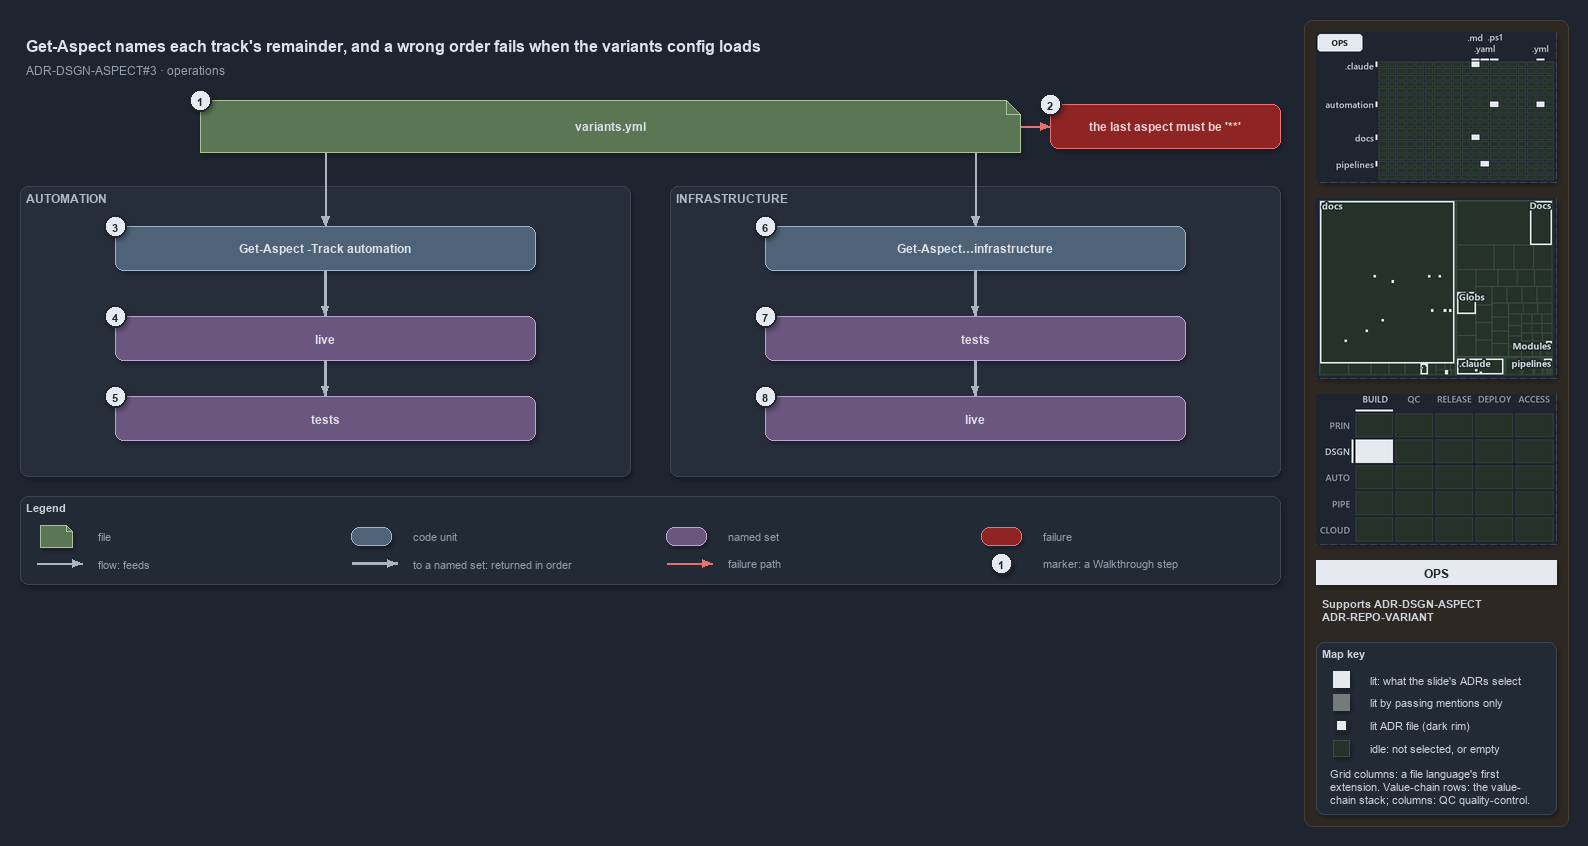

The diagram above was exported from draw.io. Its source (the exported page's mxGraphModel, read from the mxfile embedded in the PNG):
<mxGraphModel dx="1024" dy="768" grid="0" gridSize="10" guides="1" tooltips="1" connect="1" arrows="1" fold="1" page="1" pageScale="1" pageWidth="1572" pageHeight="654" background="#1E2430" math="0" shadow="1">
  <root>
    <mxCell id="0" />
    <mxCell id="1" parent="0" />
    <mxCell id="sidebar-bg" value="" style="rounded=1;arcSize=2;html=1;fillColor=#2E2823;strokeColor=#453C33;shadow=0;" vertex="1" parent="1">
      <mxGeometry x="1304" y="4" width="264" height="806" as="geometry" />
    </mxCell>
    <mxCell id="title" value="Get-Aspect names each track's remainder, and a wrong order fails when the variants config loads" style="text;html=1;align=left;verticalAlign=middle;fontSize=16;fontStyle=1;fontColor=#DDE2E9;" vertex="1" parent="1">
      <mxGeometry x="20" y="14" width="1260" height="30" as="geometry" />
    </mxCell>
    <mxCell id="subtitle" value="ADR-DSGN-ASPECT#3 &amp;#183; operations" style="text;html=1;align=left;verticalAlign=middle;fontSize=12;fontColor=#949FAE;" vertex="1" parent="1">
      <mxGeometry x="20" y="44" width="1240" height="20" as="geometry" />
    </mxCell>
    <mxCell id="g-file" value="&lt;b&gt;variants.yml&lt;/b&gt;" style="shape=note;size=14;whiteSpace=wrap;html=1;fillColor=#5B7653;strokeColor=#A9C29F;fontColor=#DDE2E9;fontSize=12;" vertex="1" parent="1">
      <mxGeometry x="200" y="84" width="820" height="52" as="geometry" />
    </mxCell>
    <mxCell id="mark-1" value="1" style="ellipse;html=1;fillColor=#E6EAF0;strokeColor=#1E2430;strokeWidth=2;fontColor=#1E2430;fontStyle=1;fontSize=11;" vertex="1" parent="1">
      <mxGeometry x="189" y="73" width="22" height="22" as="geometry" />
    </mxCell>
    <mxCell id="p-file-r" value="" style="text;html=1;strokeColor=none;fillColor=none;" vertex="1" parent="1">
      <mxGeometry x="1020" y="110" width="1" height="1" as="geometry" />
    </mxCell>
    <mxCell id="x-config" value="&lt;b&gt;the last aspect must be '**'&lt;/b&gt;" style="rounded=1;whiteSpace=wrap;html=1;arcSize=20;fillColor=#8E2424;strokeColor=#E57373;fontColor=#EFD4D4;fontSize=12;" vertex="1" parent="1">
      <mxGeometry x="1050" y="88" width="230" height="44" as="geometry" />
    </mxCell>
    <mxCell id="mark-2" value="2" style="ellipse;html=1;fillColor=#E6EAF0;strokeColor=#1E2430;strokeWidth=2;fontColor=#1E2430;fontStyle=1;fontSize=11;" vertex="1" parent="1">
      <mxGeometry x="1039" y="77" width="22" height="22" as="geometry" />
    </mxCell>
    <mxCell id="e-file-fail" value="" style="edgeStyle=orthogonalEdgeStyle;rounded=1;html=1;endArrow=block;strokeColor=#E57373;shadow=0;fontColor=#CDD3DC;" edge="1" parent="1" source="p-file-r" target="x-config">
      <mxGeometry relative="1" as="geometry" />
    </mxCell>
    <mxCell id="p-file-bl" value="" style="text;html=1;strokeColor=none;fillColor=none;" vertex="1" parent="1">
      <mxGeometry x="325" y="136" width="1" height="1" as="geometry" />
    </mxCell>
    <mxCell id="p-file-br" value="" style="text;html=1;strokeColor=none;fillColor=none;" vertex="1" parent="1">
      <mxGeometry x="975" y="136" width="1" height="1" as="geometry" />
    </mxCell>
    <mxCell id="band-auto" value="AUTOMATION" style="rounded=1;html=1;arcSize=3;fillColor=#262E3B;strokeColor=#3A4555;verticalAlign=top;align=left;spacingLeft=8;fontStyle=1;fontSize=12;fontColor=#B0BAC7;" vertex="1" parent="1">
      <mxGeometry x="20" y="170" width="610" height="290" as="geometry" />
    </mxCell>
    <mxCell id="band-infra" value="INFRASTRUCTURE" style="rounded=1;html=1;arcSize=3;fillColor=#262E3B;strokeColor=#3A4555;verticalAlign=top;align=left;spacingLeft=8;fontStyle=1;fontSize=12;fontColor=#B0BAC7;" vertex="1" parent="1">
      <mxGeometry x="670" y="170" width="610" height="290" as="geometry" />
    </mxCell>
    <mxCell id="cmd-auto" value="&lt;b&gt;Get-Aspect -Track automation&lt;/b&gt;" style="rounded=1;whiteSpace=wrap;html=1;arcSize=20;fillColor=#4E6378;strokeColor=#9FB3C8;fontColor=#DDE2E9;fontSize=12;" vertex="1" parent="1">
      <mxGeometry x="115" y="210" width="420" height="44" as="geometry" />
    </mxCell>
    <mxCell id="auto-live" value="&lt;b&gt;live&lt;/b&gt;" style="rounded=1;whiteSpace=wrap;html=1;arcSize=20;fillColor=#6A567E;strokeColor=#B9A6CC;fontColor=#DDE2E9;fontSize=12;" vertex="1" parent="1">
      <mxGeometry x="115" y="300" width="420" height="44" as="geometry" />
    </mxCell>
    <mxCell id="auto-tests" value="&lt;b&gt;tests&lt;/b&gt;" style="rounded=1;whiteSpace=wrap;html=1;arcSize=20;fillColor=#6A567E;strokeColor=#B9A6CC;fontColor=#DDE2E9;fontSize=12;" vertex="1" parent="1">
      <mxGeometry x="115" y="380" width="420" height="44" as="geometry" />
    </mxCell>
    <mxCell id="cmd-infra" value="&lt;b&gt;Get-Aspect…infrastructure&lt;/b&gt;" style="rounded=1;whiteSpace=wrap;html=1;arcSize=20;fillColor=#4E6378;strokeColor=#9FB3C8;fontColor=#DDE2E9;fontSize=12;" vertex="1" parent="1">
      <mxGeometry x="765" y="210" width="420" height="44" as="geometry" />
    </mxCell>
    <mxCell id="infra-tests" value="&lt;b&gt;tests&lt;/b&gt;" style="rounded=1;whiteSpace=wrap;html=1;arcSize=20;fillColor=#6A567E;strokeColor=#B9A6CC;fontColor=#DDE2E9;fontSize=12;" vertex="1" parent="1">
      <mxGeometry x="765" y="300" width="420" height="44" as="geometry" />
    </mxCell>
    <mxCell id="infra-live" value="&lt;b&gt;live&lt;/b&gt;" style="rounded=1;whiteSpace=wrap;html=1;arcSize=20;fillColor=#6A567E;strokeColor=#B9A6CC;fontColor=#DDE2E9;fontSize=12;" vertex="1" parent="1">
      <mxGeometry x="765" y="380" width="420" height="44" as="geometry" />
    </mxCell>
    <mxCell id="mark-3" value="3" style="ellipse;html=1;fillColor=#E6EAF0;strokeColor=#1E2430;strokeWidth=2;fontColor=#1E2430;fontStyle=1;fontSize=11;" vertex="1" parent="1">
      <mxGeometry x="104" y="199" width="22" height="22" as="geometry" />
    </mxCell>
    <mxCell id="mark-4" value="4" style="ellipse;html=1;fillColor=#E6EAF0;strokeColor=#1E2430;strokeWidth=2;fontColor=#1E2430;fontStyle=1;fontSize=11;" vertex="1" parent="1">
      <mxGeometry x="104" y="289" width="22" height="22" as="geometry" />
    </mxCell>
    <mxCell id="mark-5" value="5" style="ellipse;html=1;fillColor=#E6EAF0;strokeColor=#1E2430;strokeWidth=2;fontColor=#1E2430;fontStyle=1;fontSize=11;" vertex="1" parent="1">
      <mxGeometry x="104" y="369" width="22" height="22" as="geometry" />
    </mxCell>
    <mxCell id="mark-6" value="6" style="ellipse;html=1;fillColor=#E6EAF0;strokeColor=#1E2430;strokeWidth=2;fontColor=#1E2430;fontStyle=1;fontSize=11;" vertex="1" parent="1">
      <mxGeometry x="754" y="199" width="22" height="22" as="geometry" />
    </mxCell>
    <mxCell id="mark-7" value="7" style="ellipse;html=1;fillColor=#E6EAF0;strokeColor=#1E2430;strokeWidth=2;fontColor=#1E2430;fontStyle=1;fontSize=11;" vertex="1" parent="1">
      <mxGeometry x="754" y="289" width="22" height="22" as="geometry" />
    </mxCell>
    <mxCell id="mark-8" value="8" style="ellipse;html=1;fillColor=#E6EAF0;strokeColor=#1E2430;strokeWidth=2;fontColor=#1E2430;fontStyle=1;fontSize=11;" vertex="1" parent="1">
      <mxGeometry x="754" y="369" width="22" height="22" as="geometry" />
    </mxCell>
    <mxCell id="e-file-auto" value="" style="edgeStyle=orthogonalEdgeStyle;rounded=1;html=1;endArrow=block;strokeColor=#AAB4C3;shadow=0;fontColor=#CDD3DC;" edge="1" parent="1" source="p-file-bl" target="cmd-auto">
      <mxGeometry relative="1" as="geometry" />
    </mxCell>
    <mxCell id="e-auto-cmd-live" value="" style="edgeStyle=orthogonalEdgeStyle;rounded=1;html=1;endArrow=block;strokeColor=#AAB4C3;strokeWidth=2.5;shadow=0;fontColor=#CDD3DC;" edge="1" parent="1" source="cmd-auto" target="auto-live">
      <mxGeometry relative="1" as="geometry" />
    </mxCell>
    <mxCell id="e-auto-live-tests" value="" style="edgeStyle=orthogonalEdgeStyle;rounded=1;html=1;endArrow=block;strokeColor=#AAB4C3;strokeWidth=2.5;shadow=0;fontColor=#CDD3DC;" edge="1" parent="1" source="auto-live" target="auto-tests">
      <mxGeometry relative="1" as="geometry" />
    </mxCell>
    <mxCell id="e-file-infra" value="" style="edgeStyle=orthogonalEdgeStyle;rounded=1;html=1;endArrow=block;strokeColor=#AAB4C3;shadow=0;fontColor=#CDD3DC;" edge="1" parent="1" source="p-file-br" target="cmd-infra">
      <mxGeometry relative="1" as="geometry" />
    </mxCell>
    <mxCell id="e-infra-cmd-tests" value="" style="edgeStyle=orthogonalEdgeStyle;rounded=1;html=1;endArrow=block;strokeColor=#AAB4C3;strokeWidth=2.5;shadow=0;fontColor=#CDD3DC;" edge="1" parent="1" source="cmd-infra" target="infra-tests">
      <mxGeometry relative="1" as="geometry" />
    </mxCell>
    <mxCell id="e-infra-tests-live" value="" style="edgeStyle=orthogonalEdgeStyle;rounded=1;html=1;endArrow=block;strokeColor=#AAB4C3;strokeWidth=2.5;shadow=0;fontColor=#CDD3DC;" edge="1" parent="1" source="infra-tests" target="infra-live">
      <mxGeometry relative="1" as="geometry" />
    </mxCell>
    <mxCell id="legend" value="&lt;b&gt;Legend&lt;/b&gt;" style="rounded=1;whiteSpace=wrap;html=1;arcSize=6;fillColor=#222A36;strokeColor=#3A4555;align=left;verticalAlign=top;spacing=8;fontSize=11;fontColor=#CDD3DC;" vertex="1" parent="1">
      <mxGeometry x="20" y="480" width="1260" height="88" as="geometry" />
    </mxCell>
    <mxCell id="lg-0-s" value="" style="shape=note;size=6;html=1;fillColor=#5B7653;strokeColor=#A9C29F;" vertex="1" parent="1">
      <mxGeometry x="40" y="509" width="32" height="22" as="geometry" />
    </mxCell>
    <mxCell id="lg-0-t" value="file" style="text;html=1;align=left;verticalAlign=middle;fontSize=11;fontColor=#949FAE;" vertex="1" parent="1">
      <mxGeometry x="92" y="509" width="245" height="20" as="geometry" />
    </mxCell>
    <mxCell id="lg-1-s" value="" style="rounded=1;html=1;arcSize=20;fillColor=#4E6378;strokeColor=#9FB3C8;" vertex="1" parent="1">
      <mxGeometry x="351" y="511" width="40" height="18" as="geometry" />
    </mxCell>
    <mxCell id="lg-1-t" value="code unit" style="text;html=1;align=left;verticalAlign=middle;fontSize=11;fontColor=#949FAE;" vertex="1" parent="1">
      <mxGeometry x="407" y="509" width="245" height="20" as="geometry" />
    </mxCell>
    <mxCell id="lg-2-s" value="" style="rounded=1;html=1;arcSize=20;fillColor=#6A567E;strokeColor=#B9A6CC;" vertex="1" parent="1">
      <mxGeometry x="666" y="511" width="40" height="18" as="geometry" />
    </mxCell>
    <mxCell id="lg-2-t" value="named set" style="text;html=1;align=left;verticalAlign=middle;fontSize=11;fontColor=#949FAE;" vertex="1" parent="1">
      <mxGeometry x="722" y="509" width="245" height="20" as="geometry" />
    </mxCell>
    <mxCell id="lg-3-s" value="" style="rounded=1;html=1;arcSize=20;fillColor=#8E2424;strokeColor=#E57373;" vertex="1" parent="1">
      <mxGeometry x="981" y="511" width="40" height="18" as="geometry" />
    </mxCell>
    <mxCell id="lg-3-t" value="failure" style="text;html=1;align=left;verticalAlign=middle;fontSize=11;fontColor=#949FAE;" vertex="1" parent="1">
      <mxGeometry x="1037" y="509" width="245" height="20" as="geometry" />
    </mxCell>
    <mxCell id="lg-4-a" value="" style="text;html=1;strokeColor=none;fillColor=none;" vertex="1" parent="1">
      <mxGeometry x="36" y="547" width="1" height="1" as="geometry" />
    </mxCell>
    <mxCell id="lg-4-b" value="" style="text;html=1;strokeColor=none;fillColor=none;" vertex="1" parent="1">
      <mxGeometry x="82" y="547" width="1" height="1" as="geometry" />
    </mxCell>
    <mxCell id="lg-4-e" value="" style="edgeStyle=orthogonalEdgeStyle;rounded=1;html=1;endArrow=block;strokeColor=#AAB4C3;shadow=0;fontColor=#CDD3DC;" edge="1" parent="1" source="lg-4-a" target="lg-4-b">
      <mxGeometry relative="1" as="geometry" />
    </mxCell>
    <mxCell id="lg-4-t" value="flow: feeds" style="text;html=1;align=left;verticalAlign=middle;fontSize=11;fontColor=#949FAE;" vertex="1" parent="1">
      <mxGeometry x="92" y="537" width="245" height="20" as="geometry" />
    </mxCell>
    <mxCell id="lg-5-a" value="" style="text;html=1;strokeColor=none;fillColor=none;" vertex="1" parent="1">
      <mxGeometry x="351" y="547" width="1" height="1" as="geometry" />
    </mxCell>
    <mxCell id="lg-5-b" value="" style="text;html=1;strokeColor=none;fillColor=none;" vertex="1" parent="1">
      <mxGeometry x="397" y="547" width="1" height="1" as="geometry" />
    </mxCell>
    <mxCell id="lg-5-e" value="" style="edgeStyle=orthogonalEdgeStyle;rounded=1;html=1;endArrow=block;strokeColor=#AAB4C3;strokeWidth=2.5;shadow=0;fontColor=#CDD3DC;" edge="1" parent="1" source="lg-5-a" target="lg-5-b">
      <mxGeometry relative="1" as="geometry" />
    </mxCell>
    <mxCell id="lg-5-t" value="to a named set: returned in order" style="text;html=1;align=left;verticalAlign=middle;fontSize=11;fontColor=#949FAE;" vertex="1" parent="1">
      <mxGeometry x="407" y="537" width="245" height="20" as="geometry" />
    </mxCell>
    <mxCell id="lg-6-a" value="" style="text;html=1;strokeColor=none;fillColor=none;" vertex="1" parent="1">
      <mxGeometry x="666" y="547" width="1" height="1" as="geometry" />
    </mxCell>
    <mxCell id="lg-6-b" value="" style="text;html=1;strokeColor=none;fillColor=none;" vertex="1" parent="1">
      <mxGeometry x="712" y="547" width="1" height="1" as="geometry" />
    </mxCell>
    <mxCell id="lg-6-e" value="" style="edgeStyle=orthogonalEdgeStyle;rounded=1;html=1;endArrow=block;strokeColor=#E57373;shadow=0;fontColor=#CDD3DC;" edge="1" parent="1" source="lg-6-a" target="lg-6-b">
      <mxGeometry relative="1" as="geometry" />
    </mxCell>
    <mxCell id="lg-6-t" value="failure path" style="text;html=1;align=left;verticalAlign=middle;fontSize=11;fontColor=#949FAE;" vertex="1" parent="1">
      <mxGeometry x="722" y="537" width="245" height="20" as="geometry" />
    </mxCell>
    <mxCell id="lg-7-s" value="1" style="ellipse;html=1;fillColor=#E6EAF0;strokeColor=#1E2430;strokeWidth=2;fontColor=#1E2430;fontStyle=1;fontSize=11;" vertex="1" parent="1">
      <mxGeometry x="990" y="536" width="22" height="22" as="geometry" />
    </mxCell>
    <mxCell id="lg-7-t" value="marker: a Walkthrough step" style="text;html=1;align=left;verticalAlign=middle;fontSize=11;fontColor=#949FAE;" vertex="1" parent="1">
      <mxGeometry x="1037" y="537" width="245" height="20" as="geometry" />
    </mxCell>
    <mxCell id="minimap-grid" value="" style="shape=image;imageAspect=0;rounded=1;arcSize=4;whiteSpace=wrap;html=1;fillColor=#262E3B;strokeColor=#3A4555;dashed=1;fontColor=#949FAE;fontSize=11;image=data:image/png,(base64 omitted: 11596 chars);" vertex="1" parent="1">
      <mxGeometry x="1316" y="16" width="240" height="150" as="geometry" />
    </mxCell>
    <mxCell id="minimap-tree" value="" style="shape=image;imageAspect=0;rounded=1;arcSize=4;whiteSpace=wrap;html=1;fillColor=#262E3B;strokeColor=#3A4555;dashed=1;fontColor=#949FAE;fontSize=11;image=data:image/png,(base64 omitted: 15080 chars);" vertex="1" parent="1">
      <mxGeometry x="1316" y="182" width="240" height="180" as="geometry" />
    </mxCell>
    <mxCell id="minimap-chain" value="" style="shape=image;imageAspect=0;rounded=1;arcSize=4;whiteSpace=wrap;html=1;fillColor=#262E3B;strokeColor=#3A4555;dashed=1;fontColor=#949FAE;fontSize=11;image=data:image/png,(base64 omitted: 12436 chars);" vertex="1" parent="1">
      <mxGeometry x="1316" y="378" width="240" height="150" as="geometry" />
    </mxCell>
    <mxCell id="lens-badge" value="OPS" style="rounded=0;whiteSpace=wrap;html=1;align=center;verticalAlign=middle;fontSize=12;fontStyle=1;fontColor=#1E2430;fillColor=#E6EAF0;strokeColor=none;" vertex="1" parent="1">
      <mxGeometry x="1316" y="544" width="240" height="24" as="geometry" />
    </mxCell>
    <mxCell id="supports" value="&lt;b&gt;Supports&lt;/b&gt; ADR-DSGN-ASPECT&lt;br&gt;ADR-REPO-VARIANT" style="text;html=1;whiteSpace=wrap;align=left;verticalAlign=top;fontSize=11;fontColor=#CDD3DC;" vertex="1" parent="1">
      <mxGeometry x="1316" y="576" width="240" height="38" as="geometry" />
    </mxCell>
    <mxCell id="mapkey" value="&lt;b&gt;Map key&lt;/b&gt;" style="rounded=1;arcSize=6;whiteSpace=wrap;html=1;align=left;verticalAlign=top;fontSize=11;fontColor=#CDD3DC;fillColor=#222A36;strokeColor=#3A4555;spacingLeft=8;spacingTop=2;" vertex="1" parent="1">
      <mxGeometry x="1316" y="626" width="240" height="172" as="geometry" />
    </mxCell>
    <mxCell id="mapkey-lit" value="" style="rounded=0;html=1;fillColor=#E6EAF0;strokeColor=#E6EAF0;" vertex="1" parent="1">
      <mxGeometry x="1333.0" y="655.0" width="16" height="16" as="geometry" />
    </mxCell>
    <mxCell id="mapkey-lit-text" value="lit: what the slide's ADRs select" style="text;html=1;align=left;verticalAlign=middle;fontSize=11;fontColor=#CDD3DC;" vertex="1" parent="1">
      <mxGeometry x="1364" y="653" width="184" height="20" as="geometry" />
    </mxCell>
    <mxCell id="mapkey-touched" value="" style="rounded=0;html=1;fillColor=#727C79;strokeColor=#727C79;" vertex="1" parent="1">
      <mxGeometry x="1333.0" y="678.0" width="16" height="16" as="geometry" />
    </mxCell>
    <mxCell id="mapkey-touched-text" value="lit by passing mentions only" style="text;html=1;align=left;verticalAlign=middle;fontSize=11;fontColor=#CDD3DC;" vertex="1" parent="1">
      <mxGeometry x="1364" y="676" width="184" height="20" as="geometry" />
    </mxCell>
    <mxCell id="mapkey-adr" value="" style="rounded=0;html=1;fillColor=#E6EAF0;strokeColor=#1C2A24;strokeWidth=2;" vertex="1" parent="1">
      <mxGeometry x="1335.0" y="703.0" width="12" height="12" as="geometry" />
    </mxCell>
    <mxCell id="mapkey-adr-text" value="lit ADR file (dark rim)" style="text;html=1;align=left;verticalAlign=middle;fontSize=11;fontColor=#CDD3DC;" vertex="1" parent="1">
      <mxGeometry x="1364" y="699" width="184" height="20" as="geometry" />
    </mxCell>
    <mxCell id="mapkey-idle" value="" style="rounded=0;html=1;fillColor=#243229;strokeColor=#3B4D43;" vertex="1" parent="1">
      <mxGeometry x="1333.0" y="724.0" width="16" height="16" as="geometry" />
    </mxCell>
    <mxCell id="mapkey-idle-text" value="idle: not selected, or empty" style="text;html=1;align=left;verticalAlign=middle;fontSize=11;fontColor=#CDD3DC;" vertex="1" parent="1">
      <mxGeometry x="1364" y="722" width="184" height="20" as="geometry" />
    </mxCell>
    <mxCell id="mapkey-codes" value="Grid columns: a file language's first&lt;br&gt;extension. Value-chain rows: the value-&lt;br&gt;chain stack; columns: QC quality-control." style="text;html=1;align=left;verticalAlign=top;whiteSpace=wrap;fontSize=11;fontColor=#CDD3DC;" vertex="1" parent="1">
      <mxGeometry x="1324" y="746" width="224" height="46" as="geometry" />
    </mxCell>
  </root>
</mxGraphModel>